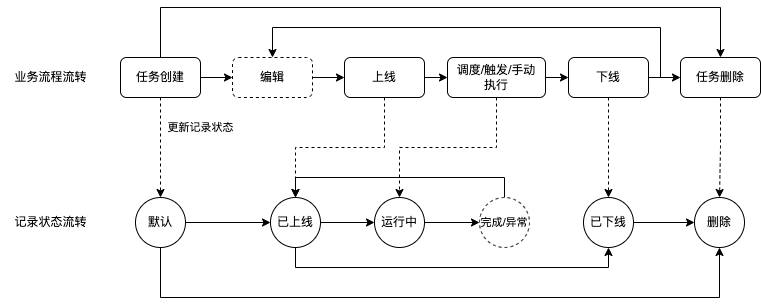

The diagram above was exported from draw.io. Its source (the exported page's mxGraphModel, read from the mxfile embedded in the PNG):
<mxGraphModel dx="962" dy="688" grid="1" gridSize="10" guides="1" tooltips="1" connect="1" arrows="1" fold="1" page="1" pageScale="1" pageWidth="827" pageHeight="1169" math="0" shadow="0">
  <root>
    <mxCell id="XdCyfi_O7GeTjIHnkCGs-0" />
    <mxCell id="XdCyfi_O7GeTjIHnkCGs-1" parent="XdCyfi_O7GeTjIHnkCGs-0" />
    <mxCell id="NduZXysZt28MYRd1mruk-13" style="edgeStyle=orthogonalEdgeStyle;rounded=0;orthogonalLoop=1;jettySize=auto;html=1;dashed=1;" edge="1" parent="XdCyfi_O7GeTjIHnkCGs-1" source="NduZXysZt28MYRd1mruk-0" target="NduZXysZt28MYRd1mruk-4">
      <mxGeometry relative="1" as="geometry" />
    </mxCell>
    <mxCell id="NduZXysZt28MYRd1mruk-50" value="更新记录状态" style="edgeLabel;html=1;align=center;verticalAlign=middle;resizable=0;points=[];" vertex="1" connectable="0" parent="NduZXysZt28MYRd1mruk-13">
      <mxGeometry x="-0.205" y="2" relative="1" as="geometry">
        <mxPoint x="38" y="-10" as="offset" />
      </mxGeometry>
    </mxCell>
    <mxCell id="NduZXysZt28MYRd1mruk-35" style="edgeStyle=orthogonalEdgeStyle;rounded=0;orthogonalLoop=1;jettySize=auto;html=1;entryX=0.5;entryY=0;entryDx=0;entryDy=0;" edge="1" parent="XdCyfi_O7GeTjIHnkCGs-1" source="NduZXysZt28MYRd1mruk-0" target="NduZXysZt28MYRd1mruk-1">
      <mxGeometry relative="1" as="geometry">
        <Array as="points">
          <mxPoint x="220" y="30" />
          <mxPoint x="780" y="30" />
        </Array>
      </mxGeometry>
    </mxCell>
    <mxCell id="NduZXysZt28MYRd1mruk-45" style="edgeStyle=orthogonalEdgeStyle;rounded=0;orthogonalLoop=1;jettySize=auto;html=1;exitX=1;exitY=0.5;exitDx=0;exitDy=0;entryX=0;entryY=0.5;entryDx=0;entryDy=0;" edge="1" parent="XdCyfi_O7GeTjIHnkCGs-1" source="NduZXysZt28MYRd1mruk-0" target="NduZXysZt28MYRd1mruk-44">
      <mxGeometry relative="1" as="geometry" />
    </mxCell>
    <mxCell id="NduZXysZt28MYRd1mruk-0" value="任务创建" style="rounded=1;whiteSpace=wrap;html=1;" vertex="1" parent="XdCyfi_O7GeTjIHnkCGs-1">
      <mxGeometry x="180" y="80" width="80" height="40" as="geometry" />
    </mxCell>
    <mxCell id="NduZXysZt28MYRd1mruk-16" style="edgeStyle=orthogonalEdgeStyle;rounded=0;orthogonalLoop=1;jettySize=auto;html=1;dashed=1;" edge="1" parent="XdCyfi_O7GeTjIHnkCGs-1" source="NduZXysZt28MYRd1mruk-1" target="NduZXysZt28MYRd1mruk-9">
      <mxGeometry relative="1" as="geometry" />
    </mxCell>
    <mxCell id="NduZXysZt28MYRd1mruk-1" value="任务删除" style="rounded=1;whiteSpace=wrap;html=1;" vertex="1" parent="XdCyfi_O7GeTjIHnkCGs-1">
      <mxGeometry x="740" y="80" width="80" height="40" as="geometry" />
    </mxCell>
    <mxCell id="NduZXysZt28MYRd1mruk-17" style="edgeStyle=orthogonalEdgeStyle;rounded=0;orthogonalLoop=1;jettySize=auto;html=1;" edge="1" parent="XdCyfi_O7GeTjIHnkCGs-1" source="NduZXysZt28MYRd1mruk-4" target="NduZXysZt28MYRd1mruk-5">
      <mxGeometry relative="1" as="geometry" />
    </mxCell>
    <mxCell id="NduZXysZt28MYRd1mruk-41" style="edgeStyle=orthogonalEdgeStyle;rounded=0;orthogonalLoop=1;jettySize=auto;html=1;exitX=0.5;exitY=1;exitDx=0;exitDy=0;entryX=0.5;entryY=1;entryDx=0;entryDy=0;" edge="1" parent="XdCyfi_O7GeTjIHnkCGs-1" source="NduZXysZt28MYRd1mruk-4" target="NduZXysZt28MYRd1mruk-9">
      <mxGeometry relative="1" as="geometry">
        <Array as="points">
          <mxPoint x="220" y="320" />
          <mxPoint x="779" y="320" />
        </Array>
      </mxGeometry>
    </mxCell>
    <mxCell id="NduZXysZt28MYRd1mruk-4" value="默认" style="ellipse;whiteSpace=wrap;html=1;aspect=fixed;" vertex="1" parent="XdCyfi_O7GeTjIHnkCGs-1">
      <mxGeometry x="195" y="220" width="50" height="50" as="geometry" />
    </mxCell>
    <mxCell id="NduZXysZt28MYRd1mruk-18" style="edgeStyle=orthogonalEdgeStyle;rounded=0;orthogonalLoop=1;jettySize=auto;html=1;exitX=1;exitY=0.5;exitDx=0;exitDy=0;entryX=0;entryY=0.5;entryDx=0;entryDy=0;" edge="1" parent="XdCyfi_O7GeTjIHnkCGs-1" source="NduZXysZt28MYRd1mruk-5" target="NduZXysZt28MYRd1mruk-6">
      <mxGeometry relative="1" as="geometry" />
    </mxCell>
    <mxCell id="NduZXysZt28MYRd1mruk-55" style="edgeStyle=orthogonalEdgeStyle;rounded=0;orthogonalLoop=1;jettySize=auto;html=1;entryX=0.5;entryY=1;entryDx=0;entryDy=0;" edge="1" parent="XdCyfi_O7GeTjIHnkCGs-1" source="NduZXysZt28MYRd1mruk-5" target="NduZXysZt28MYRd1mruk-8">
      <mxGeometry relative="1" as="geometry">
        <Array as="points">
          <mxPoint x="355" y="290" />
          <mxPoint x="668" y="290" />
        </Array>
      </mxGeometry>
    </mxCell>
    <mxCell id="NduZXysZt28MYRd1mruk-5" value="已上线" style="ellipse;whiteSpace=wrap;html=1;aspect=fixed;" vertex="1" parent="XdCyfi_O7GeTjIHnkCGs-1">
      <mxGeometry x="330" y="220" width="50" height="50" as="geometry" />
    </mxCell>
    <mxCell id="NduZXysZt28MYRd1mruk-19" style="edgeStyle=orthogonalEdgeStyle;rounded=0;orthogonalLoop=1;jettySize=auto;html=1;exitX=1;exitY=0.5;exitDx=0;exitDy=0;entryX=0;entryY=0.5;entryDx=0;entryDy=0;" edge="1" parent="XdCyfi_O7GeTjIHnkCGs-1" source="NduZXysZt28MYRd1mruk-6" target="NduZXysZt28MYRd1mruk-7">
      <mxGeometry relative="1" as="geometry" />
    </mxCell>
    <mxCell id="NduZXysZt28MYRd1mruk-6" value="运行中" style="ellipse;whiteSpace=wrap;html=1;aspect=fixed;" vertex="1" parent="XdCyfi_O7GeTjIHnkCGs-1">
      <mxGeometry x="434" y="220" width="50" height="50" as="geometry" />
    </mxCell>
    <mxCell id="NduZXysZt28MYRd1mruk-21" style="edgeStyle=orthogonalEdgeStyle;rounded=0;orthogonalLoop=1;jettySize=auto;html=1;exitX=0.5;exitY=0;exitDx=0;exitDy=0;entryX=0.5;entryY=0;entryDx=0;entryDy=0;" edge="1" parent="XdCyfi_O7GeTjIHnkCGs-1" source="NduZXysZt28MYRd1mruk-7" target="NduZXysZt28MYRd1mruk-5">
      <mxGeometry relative="1" as="geometry" />
    </mxCell>
    <mxCell id="NduZXysZt28MYRd1mruk-7" value="完成/异常" style="ellipse;whiteSpace=wrap;html=1;aspect=fixed;dashed=1;fontSize=11;" vertex="1" parent="XdCyfi_O7GeTjIHnkCGs-1">
      <mxGeometry x="539" y="220" width="50" height="50" as="geometry" />
    </mxCell>
    <mxCell id="NduZXysZt28MYRd1mruk-40" style="edgeStyle=orthogonalEdgeStyle;rounded=0;orthogonalLoop=1;jettySize=auto;html=1;exitX=1;exitY=0.5;exitDx=0;exitDy=0;entryX=0;entryY=0.5;entryDx=0;entryDy=0;" edge="1" parent="XdCyfi_O7GeTjIHnkCGs-1" source="NduZXysZt28MYRd1mruk-8" target="NduZXysZt28MYRd1mruk-9">
      <mxGeometry relative="1" as="geometry" />
    </mxCell>
    <mxCell id="NduZXysZt28MYRd1mruk-8" value="已下线" style="ellipse;whiteSpace=wrap;html=1;aspect=fixed;" vertex="1" parent="XdCyfi_O7GeTjIHnkCGs-1">
      <mxGeometry x="643" y="220" width="50" height="50" as="geometry" />
    </mxCell>
    <mxCell id="NduZXysZt28MYRd1mruk-9" value="删除" style="ellipse;whiteSpace=wrap;html=1;aspect=fixed;" vertex="1" parent="XdCyfi_O7GeTjIHnkCGs-1">
      <mxGeometry x="754" y="220" width="50" height="50" as="geometry" />
    </mxCell>
    <mxCell id="NduZXysZt28MYRd1mruk-24" style="edgeStyle=orthogonalEdgeStyle;rounded=0;orthogonalLoop=1;jettySize=auto;html=1;exitX=0.5;exitY=1;exitDx=0;exitDy=0;dashed=1;" edge="1" parent="XdCyfi_O7GeTjIHnkCGs-1" source="NduZXysZt28MYRd1mruk-10" target="NduZXysZt28MYRd1mruk-5">
      <mxGeometry relative="1" as="geometry" />
    </mxCell>
    <mxCell id="NduZXysZt28MYRd1mruk-28" style="edgeStyle=orthogonalEdgeStyle;rounded=0;orthogonalLoop=1;jettySize=auto;html=1;entryX=0;entryY=0.5;entryDx=0;entryDy=0;" edge="1" parent="XdCyfi_O7GeTjIHnkCGs-1" source="NduZXysZt28MYRd1mruk-10" target="NduZXysZt28MYRd1mruk-14">
      <mxGeometry relative="1" as="geometry" />
    </mxCell>
    <mxCell id="NduZXysZt28MYRd1mruk-10" value="上线" style="rounded=1;whiteSpace=wrap;html=1;" vertex="1" parent="XdCyfi_O7GeTjIHnkCGs-1">
      <mxGeometry x="404" y="80" width="80" height="40" as="geometry" />
    </mxCell>
    <mxCell id="NduZXysZt28MYRd1mruk-27" style="edgeStyle=orthogonalEdgeStyle;rounded=0;orthogonalLoop=1;jettySize=auto;html=1;exitX=0.5;exitY=1;exitDx=0;exitDy=0;entryX=0.5;entryY=0;entryDx=0;entryDy=0;dashed=1;" edge="1" parent="XdCyfi_O7GeTjIHnkCGs-1" source="NduZXysZt28MYRd1mruk-14" target="NduZXysZt28MYRd1mruk-6">
      <mxGeometry relative="1" as="geometry" />
    </mxCell>
    <mxCell id="NduZXysZt28MYRd1mruk-42" style="edgeStyle=orthogonalEdgeStyle;rounded=0;orthogonalLoop=1;jettySize=auto;html=1;exitX=1;exitY=0.5;exitDx=0;exitDy=0;entryX=0;entryY=0.5;entryDx=0;entryDy=0;" edge="1" parent="XdCyfi_O7GeTjIHnkCGs-1" source="NduZXysZt28MYRd1mruk-14" target="NduZXysZt28MYRd1mruk-15">
      <mxGeometry relative="1" as="geometry" />
    </mxCell>
    <mxCell id="NduZXysZt28MYRd1mruk-14" value="调度/触发/手动&lt;br&gt;执行" style="rounded=1;whiteSpace=wrap;html=1;" vertex="1" parent="XdCyfi_O7GeTjIHnkCGs-1">
      <mxGeometry x="507" y="80" width="98" height="40" as="geometry" />
    </mxCell>
    <mxCell id="NduZXysZt28MYRd1mruk-32" style="edgeStyle=orthogonalEdgeStyle;rounded=0;orthogonalLoop=1;jettySize=auto;html=1;exitX=0.5;exitY=1;exitDx=0;exitDy=0;entryX=0.5;entryY=0;entryDx=0;entryDy=0;dashed=1;" edge="1" parent="XdCyfi_O7GeTjIHnkCGs-1" source="NduZXysZt28MYRd1mruk-15" target="NduZXysZt28MYRd1mruk-8">
      <mxGeometry relative="1" as="geometry" />
    </mxCell>
    <mxCell id="NduZXysZt28MYRd1mruk-33" style="edgeStyle=orthogonalEdgeStyle;rounded=0;orthogonalLoop=1;jettySize=auto;html=1;exitX=1;exitY=0.5;exitDx=0;exitDy=0;entryX=0;entryY=0.5;entryDx=0;entryDy=0;" edge="1" parent="XdCyfi_O7GeTjIHnkCGs-1" source="NduZXysZt28MYRd1mruk-15" target="NduZXysZt28MYRd1mruk-1">
      <mxGeometry relative="1" as="geometry" />
    </mxCell>
    <mxCell id="NduZXysZt28MYRd1mruk-49" style="edgeStyle=orthogonalEdgeStyle;rounded=0;orthogonalLoop=1;jettySize=auto;html=1;exitX=1;exitY=0.5;exitDx=0;exitDy=0;entryX=0.5;entryY=0;entryDx=0;entryDy=0;" edge="1" parent="XdCyfi_O7GeTjIHnkCGs-1" source="NduZXysZt28MYRd1mruk-15" target="NduZXysZt28MYRd1mruk-44">
      <mxGeometry relative="1" as="geometry">
        <Array as="points">
          <mxPoint x="720" y="100" />
          <mxPoint x="720" y="50" />
          <mxPoint x="332" y="50" />
        </Array>
      </mxGeometry>
    </mxCell>
    <mxCell id="NduZXysZt28MYRd1mruk-15" value="下线" style="rounded=1;whiteSpace=wrap;html=1;" vertex="1" parent="XdCyfi_O7GeTjIHnkCGs-1">
      <mxGeometry x="628" y="80" width="80" height="40" as="geometry" />
    </mxCell>
    <mxCell id="NduZXysZt28MYRd1mruk-36" value="业务流程流转" style="text;html=1;align=center;verticalAlign=middle;resizable=0;points=[];autosize=1;strokeColor=none;fillColor=none;" vertex="1" parent="XdCyfi_O7GeTjIHnkCGs-1">
      <mxGeometry x="60" y="85" width="100" height="30" as="geometry" />
    </mxCell>
    <mxCell id="NduZXysZt28MYRd1mruk-37" value="记录状态流转" style="text;html=1;align=center;verticalAlign=middle;resizable=0;points=[];autosize=1;strokeColor=none;fillColor=none;" vertex="1" parent="XdCyfi_O7GeTjIHnkCGs-1">
      <mxGeometry x="60" y="230" width="100" height="30" as="geometry" />
    </mxCell>
    <mxCell id="NduZXysZt28MYRd1mruk-47" style="edgeStyle=orthogonalEdgeStyle;rounded=0;orthogonalLoop=1;jettySize=auto;html=1;entryX=0;entryY=0.5;entryDx=0;entryDy=0;" edge="1" parent="XdCyfi_O7GeTjIHnkCGs-1" source="NduZXysZt28MYRd1mruk-44" target="NduZXysZt28MYRd1mruk-10">
      <mxGeometry relative="1" as="geometry" />
    </mxCell>
    <mxCell id="NduZXysZt28MYRd1mruk-44" value="编辑" style="rounded=1;whiteSpace=wrap;html=1;dashed=1;" vertex="1" parent="XdCyfi_O7GeTjIHnkCGs-1">
      <mxGeometry x="292" y="80" width="80" height="40" as="geometry" />
    </mxCell>
  </root>
</mxGraphModel>